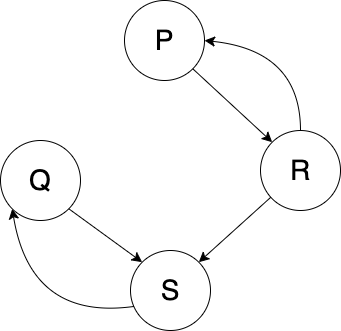

The diagram above was exported from draw.io. Its source (the exported page's mxGraphModel, read from the mxfile embedded in the PNG):
<mxGraphModel dx="800" dy="671" grid="1" gridSize="10" guides="1" tooltips="1" connect="1" arrows="1" fold="1" page="1" pageScale="1" pageWidth="827" pageHeight="1169" math="0" shadow="0">
  <root>
    <mxCell id="0" />
    <mxCell id="1" parent="0" />
    <mxCell id="tFca5D_obpPzeo4WJ7Qd-2" value="&lt;font style=&quot;font-size: 28px;&quot;&gt;P&lt;/font&gt;" style="ellipse;whiteSpace=wrap;html=1;aspect=fixed;" vertex="1" parent="1">
      <mxGeometry x="374" y="290" width="80" height="80" as="geometry" />
    </mxCell>
    <mxCell id="tFca5D_obpPzeo4WJ7Qd-3" value="&lt;font style=&quot;font-size: 28px;&quot;&gt;Q&lt;/font&gt;" style="ellipse;whiteSpace=wrap;html=1;aspect=fixed;" vertex="1" parent="1">
      <mxGeometry x="250" y="430" width="80" height="80" as="geometry" />
    </mxCell>
    <mxCell id="tFca5D_obpPzeo4WJ7Qd-4" value="&lt;font style=&quot;font-size: 28px;&quot;&gt;S&lt;/font&gt;" style="ellipse;whiteSpace=wrap;html=1;aspect=fixed;" vertex="1" parent="1">
      <mxGeometry x="380" y="540" width="80" height="80" as="geometry" />
    </mxCell>
    <mxCell id="tFca5D_obpPzeo4WJ7Qd-5" value="&lt;span style=&quot;font-size: 28px;&quot;&gt;R&lt;/span&gt;" style="ellipse;whiteSpace=wrap;html=1;aspect=fixed;" vertex="1" parent="1">
      <mxGeometry x="510" y="420" width="80" height="80" as="geometry" />
    </mxCell>
    <mxCell id="tFca5D_obpPzeo4WJ7Qd-6" value="" style="endArrow=classic;html=1;fontSize=28;curved=1;entryX=1;entryY=0;entryDx=0;entryDy=0;endSize=8;" edge="1" parent="1" source="tFca5D_obpPzeo4WJ7Qd-5" target="tFca5D_obpPzeo4WJ7Qd-4">
      <mxGeometry width="50" height="50" relative="1" as="geometry">
        <mxPoint x="380" y="360" as="sourcePoint" />
        <mxPoint x="510" y="350" as="targetPoint" />
      </mxGeometry>
    </mxCell>
    <mxCell id="tFca5D_obpPzeo4WJ7Qd-7" value="" style="endArrow=classic;html=1;fontSize=28;curved=1;entryX=0;entryY=0;entryDx=0;entryDy=0;endSize=8;exitX=1;exitY=1;exitDx=0;exitDy=0;" edge="1" parent="1" source="tFca5D_obpPzeo4WJ7Qd-3" target="tFca5D_obpPzeo4WJ7Qd-4">
      <mxGeometry width="50" height="50" relative="1" as="geometry">
        <mxPoint x="530.2828687663637" y="496.7748410124841" as="sourcePoint" />
        <mxPoint x="458.2842712474619" y="561.7157287525381" as="targetPoint" />
      </mxGeometry>
    </mxCell>
    <mxCell id="tFca5D_obpPzeo4WJ7Qd-8" value="" style="endArrow=classic;html=1;fontSize=28;curved=1;entryX=0;entryY=1;entryDx=0;entryDy=0;endSize=8;exitX=0.038;exitY=0.7;exitDx=0;exitDy=0;exitPerimeter=0;" edge="1" parent="1" source="tFca5D_obpPzeo4WJ7Qd-4" target="tFca5D_obpPzeo4WJ7Qd-3">
      <mxGeometry width="50" height="50" relative="1" as="geometry">
        <mxPoint x="328.2842712474619" y="508.2842712474619" as="sourcePoint" />
        <mxPoint x="401.7157287525381" y="561.7157287525381" as="targetPoint" />
        <Array as="points">
          <mxPoint x="280" y="610" />
        </Array>
      </mxGeometry>
    </mxCell>
    <mxCell id="tFca5D_obpPzeo4WJ7Qd-9" value="" style="endArrow=classic;html=1;fontSize=28;curved=1;entryX=0;entryY=0;entryDx=0;entryDy=0;endSize=8;exitX=1;exitY=1;exitDx=0;exitDy=0;" edge="1" parent="1" source="tFca5D_obpPzeo4WJ7Qd-2" target="tFca5D_obpPzeo4WJ7Qd-5">
      <mxGeometry width="50" height="50" relative="1" as="geometry">
        <mxPoint x="454.00427124746193" y="360.00427124746193" as="sourcePoint" />
        <mxPoint x="527.4357287525381" y="413.4357287525381" as="targetPoint" />
      </mxGeometry>
    </mxCell>
    <mxCell id="tFca5D_obpPzeo4WJ7Qd-10" value="" style="endArrow=classic;html=1;fontSize=28;curved=1;entryX=1;entryY=0.5;entryDx=0;entryDy=0;endSize=8;exitX=0.5;exitY=0;exitDx=0;exitDy=0;" edge="1" parent="1" source="tFca5D_obpPzeo4WJ7Qd-5" target="tFca5D_obpPzeo4WJ7Qd-2">
      <mxGeometry width="50" height="50" relative="1" as="geometry">
        <mxPoint x="530.0042712474619" y="346.5642712474619" as="sourcePoint" />
        <mxPoint x="609.4357287525379" y="419.99572875253784" as="targetPoint" />
        <Array as="points">
          <mxPoint x="550" y="340" />
        </Array>
      </mxGeometry>
    </mxCell>
  </root>
</mxGraphModel>